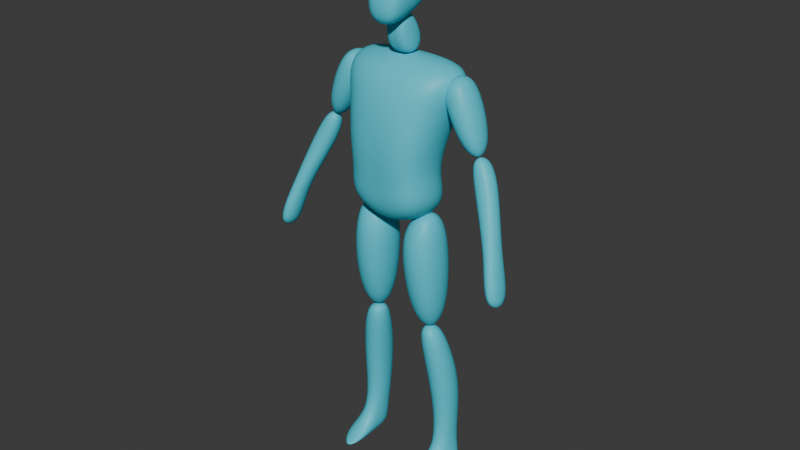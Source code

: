# Source: Player.blend  (saved by Blender 4.0.36; exported with 4.5.12 LTS)
import bpy
from mathutils import Matrix  # noqa: F401  (used for matrix-valued properties, if any)

bpy.ops.wm.read_factory_settings(use_empty=True)
scene = bpy.context.scene
scene.name = 'Scene'

# ---- collections
col_collection = bpy.data.collections.new('Collection'); scene.collection.children.link(col_collection)

# ---- materials (node trees are filled in below, after node groups)
mat_material = bpy.data.materials.new('Material')
mat_material.use_transparent_shadow = False

# ---- material node trees
mat_material.use_nodes = True; mat_material.node_tree.nodes.clear()
_N = mat_material.node_tree.nodes; _L = mat_material.node_tree.links
n0 = _N.new('ShaderNodeBsdfPrincipled'); n0.name = 'Principled BSDF'; n0.location = (10, 300)
n0.inputs[0].default_value = (0.05821, 0.6514, 0.8, 1.0)
n0.inputs[3].default_value = 1.45
n1 = _N.new('ShaderNodeOutputMaterial'); n1.name = 'Material Output'; n1.location = (300, 300)
_L.new(n0.outputs[0], n1.inputs[0])
n1.is_active_output = True

# ---- world
world_world = bpy.data.worlds.new('World'); scene.world = world_world
world_world.use_nodes = True; world_world.node_tree.nodes.clear()
_N = world_world.node_tree.nodes; _L = world_world.node_tree.links
n0 = _N.new('ShaderNodeOutputWorld'); n0.name = 'World Output'; n0.location = (300, 300)
n1 = _N.new('ShaderNodeBackground'); n1.name = 'Background'; n1.location = (10, 300)
n1.inputs[0].default_value = (0.05088, 0.05088, 0.05088, 1.0)
_L.new(n1.outputs[0], n0.inputs[0])
n0.is_active_output = True
world_world.color = (0.05088, 0.05088, 0.05088)
world_world.use_sun_shadow = False
world_world.sun_shadow_jitter_overblur = 0.0

# ---- meshes
me_cube_001 = bpy.data.meshes.new('Cube.001')
me_cube_001.from_pydata([(0.176, -0.1436, 1.093), (0.2523, -0.05452, 1.584), (0.176, 0.1169, 1.064), (0.2523, 0.1347, 1.597), (0.0, 0.1411, 0.9712), (0.0, 0.115, 1.618), (0.0, -0.1156, 0.9789), (0.0, -0.0647, 1.608), (0.1977, 0.1602, 1.452), (0.1633, 0.1131, 1.308), (0.1493, 0.07233, 1.197), (0.1977, -0.1029, 1.449), (0.1633, -0.1487, 1.309), (0.1493, -0.1334, 1.208), (0.0, -0.1462, 1.496), (0.0, -0.1487, 1.31), (0.0, -0.136, 1.162), (0.0, 0.1602, 1.426), (0.0, 0.1131, 1.309), (0.0, 0.06852, 1.168), (0.1788, -0.04696, 1.451), (0.1441, -0.0183, 1.541), (0.1788, 0.1013, 1.453), (0.1441, 0.0815, 1.543), (0.2859, -0.05138, 1.519), (0.2306, -0.01918, 1.583), (0.2859, 0.1066, 1.509), (0.2306, 0.07973, 1.578), (0.2771, -0.02862, 1.285), (0.2771, 0.07061, 1.285), (0.3438, -0.02862, 1.315), (0.3438, 0.07061, 1.315), (0.2982, -0.03455, 1.233), (0.2856, -0.01527, 1.315), (0.2982, 0.04599, 1.208), (0.2856, 0.04628, 1.307), (0.3814, -0.02023, 1.278), (0.3256, -0.00988, 1.332), (0.3814, 0.0603, 1.253), (0.3256, 0.05167, 1.323), (0.408, -0.09603, 1.021), (0.408, -0.03181, 1.009), (0.4543, -0.09349, 1.032), (0.4543, -0.02926, 1.02), (0.02406, -0.1136, 0.9065), (0.03928, -0.0605, 1.038), (0.02406, 0.104, 0.9044), (0.03928, 0.0605, 1.038), (0.1937, -0.1136, 0.9128), (0.1541, -0.0605, 1.101), (0.1937, 0.104, 0.9107), (0.1541, 0.0605, 1.101), (0.06524, -0.04325, 0.5892), (0.06524, 0.07532, 0.5862), (0.1764, -0.04325, 0.5935), (0.1764, 0.07532, 0.5905), (0.08016, -0.03244, 0.5512), (0.09215, -0.01979, 0.614), (0.08016, 0.07485, 0.5512), (0.09215, 0.04172, 0.6168), (0.1829, -0.03244, 0.5527), (0.1455, -0.01979, 0.615), (0.1829, 0.07485, 0.5527), (0.1455, 0.04172, 0.6178), (0.1322, 0.02125, 0.09349), (0.1322, 0.1009, 0.09349), (0.198, 0.02125, 0.09302), (0.198, 0.1009, 0.09302), (0.4299, -0.04388, 0.8544), (0.4299, -0.146, 0.8728), (0.5069, -0.00618, 0.8312), (0.5069, -0.1663, 0.8599), (0.2148, -0.005595, 0.3456), (0.2148, 0.1312, 0.3448), (0.1083, -0.005595, 0.343), (0.1083, 0.1312, 0.3421), (0.1316, 0.02125, 0.006955), (0.1316, 0.1009, 0.006955), (0.2407, 0.02125, 0.006488), (0.2407, 0.1009, 0.006488), (0.1322, -0.1365, 0.02987), (0.2407, -0.1365, 0.006488), (0.1316, -0.1365, 0.006955), (0.0, -0.1235, 1.694), (0.0, -0.0772, 1.921), (0.0, 0.05836, 1.756), (0.0, 0.04777, 1.927), (0.06104, -0.114, 1.721), (0.07499, -0.07809, 1.893), (0.05639, 0.0729, 1.782), (0.07306, 0.07405, 1.889), (0.0, -0.1311, 1.796), (0.0, 0.0797, 1.81), (0.05921, 0.07026, 1.811), (0.07682, -0.1065, 1.813), (0.0, -0.01626, 1.702), (0.0, 0.0316, 1.931), (0.05872, -0.01582, 1.741), (0.07402, 0.03028, 1.899), (0.07425, 0.02895, 1.806), (0.0, -0.04229, 1.588), (0.0, -0.05206, 1.742), (0.0, 0.09796, 1.599), (0.0, 0.01292, 1.769), (0.05441, -0.04229, 1.588), (0.03941, -0.05206, 1.742), (0.05441, 0.09796, 1.598), (0.03941, 0.01292, 1.769)], [], [(17, 5, 3, 8), (8, 3, 1, 11), (4, 2, 0, 6), (3, 5, 7, 1), (11, 1, 7, 14), (0, 13, 16, 6), (13, 12, 15, 16), (12, 11, 14, 15), (2, 10, 13, 0), (10, 9, 12, 13), (9, 8, 11, 12), (4, 19, 10, 2), (19, 18, 9, 10), (18, 17, 8, 9), (20, 21, 23, 22), (22, 23, 27, 26), (26, 27, 25, 24), (24, 25, 21, 20), (26, 24, 30, 31), (27, 23, 21, 25), (29, 31, 30, 28), (24, 20, 28, 30), (22, 26, 31, 29), (20, 22, 29, 28), (32, 33, 35, 34), (34, 35, 39, 38), (38, 39, 37, 36), (36, 37, 33, 32), (38, 36, 42, 43), (39, 35, 33, 37), (43, 42, 71, 70), (36, 32, 40, 42), (34, 38, 43, 41), (32, 34, 41, 40), (44, 45, 47, 46), (46, 47, 51, 50), (50, 51, 49, 48), (48, 49, 45, 44), (50, 48, 54, 55), (51, 47, 45, 49), (53, 55, 54, 52), (48, 44, 52, 54), (46, 50, 55, 53), (44, 46, 53, 52), (56, 57, 59, 58), (58, 59, 63, 62), (62, 63, 61, 60), (60, 61, 57, 56), (73, 72, 66, 67), (63, 59, 57, 61), (67, 66, 78, 79), (72, 74, 64, 66), (75, 73, 67, 65), (74, 75, 65, 64), (68, 70, 71, 69), (40, 41, 68, 69), (42, 40, 69, 71), (41, 43, 70, 68), (56, 58, 75, 74), (58, 62, 73, 75), (60, 56, 74, 72), (62, 60, 72, 73), (77, 79, 78, 76), (64, 65, 77, 76), (78, 66, 81), (65, 67, 79, 77), (81, 80, 82), (64, 76, 82, 80), (76, 78, 81, 82), (66, 64, 80, 81), (92, 86, 90, 93), (99, 98, 88, 94), (94, 88, 84, 91), (98, 96, 84, 88), (87, 94, 91, 83), (97, 99, 94, 87), (85, 92, 93, 89), (89, 93, 99, 97), (90, 86, 96, 98), (93, 90, 98, 99), (95, 97, 87, 83), (89, 97, 95, 85), (100, 101, 103, 102), (102, 103, 107, 106), (106, 107, 105, 104), (104, 105, 101, 100), (107, 103, 101, 105), (100, 102, 106, 104)])
_uv = me_cube_001.uv_layers.new(name='UVMap')
_uv.uv.foreach_set('vector', [0.5625, 0.375, 0.625, 0.375, 0.625, 0.5, 0.5625, 0.5, 0.5625, 0.5, 0.625, 0.5, 0.625, 0.75, 0.5625, 0.75, 0.25, 0.5, 0.375, 0.5, 0.375, 0.75, 0.25, 0.75, 0.625, 0.5, 0.75, 0.5009, 0.75, 0.75, 0.625, 0.75, 0.5625, 0.75, 0.625, 0.75, 0.625, 0.875, 0.5625, 0.875, 0.375, 0.75, 0.4375, 0.75, 0.4375, 0.875, 0.375, 0.875, 0.4375, 0.75, 0.5, 0.75, 0.5, 0.875, 0.4375, 0.875, 0.5, 0.75, 0.5625, 0.75, 0.5625, 0.875, 0.5, 0.875, 0.375, 0.5, 0.4375, 0.5, 0.4375, 0.75, 0.375, 0.75, 0.4375, 0.5, 0.5, 0.5, 0.5, 0.75, 0.4375, 0.75, 0.5, 0.5, 0.5625, 0.5, 0.5625, 0.75, 0.5, 0.75, 0.375, 0.375, 0.4375, 0.375, 0.4375, 0.5, 0.375, 0.5, 0.4375, 0.375, 0.5, 0.375, 0.5, 0.5, 0.4375, 0.5, 0.5, 0.375, 0.5625, 0.375, 0.5625, 0.5, 0.5, 0.5, 0.375, 0.0, 0.625, 0.0, 0.625, 0.25, 0.375, 0.25, 0.375, 0.25, 0.625, 0.25, 0.625, 0.5, 0.375, 0.5, 0.375, 0.5, 0.625, 0.5, 0.625, 0.75, 0.375, 0.75, 0.375, 0.75, 0.625, 0.75, 0.625, 1.0, 0.375, 1.0, 0.375, 0.5, 0.375, 0.75, 0.375, 0.75, 0.375, 0.5, 0.625, 0.5, 0.875, 0.5, 0.875, 0.75, 0.625, 0.75, 0.125, 0.5, 0.375, 0.5, 0.375, 0.75, 0.125, 0.75, 0.375, 0.75, 0.375, 1.0, 0.375, 1.0, 0.375, 0.75, 0.375, 0.25, 0.375, 0.5, 0.375, 0.5, 0.375, 0.25, 0.375, 0.0, 0.375, 0.25, 0.375, 0.25, 0.375, 0.0, 0.375, 0.0, 0.625, 0.0, 0.625, 0.25, 0.375, 0.25, 0.375, 0.25, 0.625, 0.25, 0.625, 0.5, 0.375, 0.5, 0.375, 0.5, 0.625, 0.5, 0.625, 0.75, 0.375, 0.75, 0.375, 0.75, 0.625, 0.75, 0.625, 1.0, 0.375, 1.0, 0.375, 0.5, 0.375, 0.75, 0.375, 0.75, 0.375, 0.5, 0.625, 0.5, 0.875, 0.5, 0.875, 0.75, 0.625, 0.75, 0.375, 0.5, 0.375, 0.75, 0.375, 0.75, 0.375, 0.5, 0.375, 0.75, 0.375, 1.0, 0.375, 1.0, 0.375, 0.75, 0.375, 0.25, 0.375, 0.5, 0.375, 0.5, 0.375, 0.25, 0.375, 0.0, 0.375, 0.25, 0.375, 0.25, 0.375, 0.0, 0.375, 0.0, 0.625, 0.0, 0.625, 0.25, 0.375, 0.25, 0.375, 0.25, 0.625, 0.25, 0.625, 0.5, 0.375, 0.5, 0.375, 0.5, 0.625, 0.5, 0.625, 0.75, 0.375, 0.75, 0.375, 0.75, 0.625, 0.75, 0.625, 1.0, 0.375, 1.0, 0.375, 0.5, 0.375, 0.75, 0.375, 0.75, 0.375, 0.5, 0.625, 0.5, 0.875, 0.5, 0.875, 0.75, 0.625, 0.75, 0.125, 0.5, 0.375, 0.5, 0.375, 0.75, 0.125, 0.75, 0.375, 0.75, 0.375, 1.0, 0.375, 1.0, 0.375, 0.75, 0.375, 0.25, 0.375, 0.5, 0.375, 0.5, 0.375, 0.25, 0.375, 0.0, 0.375, 0.25, 0.375, 0.25, 0.375, 0.0, 0.375, 0.0, 0.625, 0.0, 0.625, 0.25, 0.375, 0.25, 0.375, 0.25, 0.625, 0.25, 0.625, 0.5, 0.375, 0.5, 0.375, 0.5, 0.625, 0.5, 0.625, 0.75, 0.375, 0.75, 0.375, 0.75, 0.625, 0.75, 0.625, 1.0, 0.375, 1.0, 0.375, 0.5, 0.375, 0.75, 0.375, 0.75, 0.375, 0.5, 0.625, 0.5, 0.875, 0.5, 0.875, 0.75, 0.625, 0.75, 0.375, 0.5, 0.375, 0.75, 0.375, 0.75, 0.375, 0.5, 0.375, 0.75, 0.375, 1.0, 0.375, 1.0, 0.375, 0.75, 0.375, 0.25, 0.375, 0.5, 0.375, 0.5, 0.375, 0.25, 0.375, 0.0, 0.375, 0.25, 0.375, 0.25, 0.375, 0.0, 0.125, 0.5, 0.375, 0.5, 0.375, 0.75, 0.125, 0.75, 0.375, 0.0, 0.375, 0.25, 0.375, 0.25, 0.375, 0.0, 0.375, 0.75, 0.375, 1.0, 0.375, 1.0, 0.375, 0.75, 0.375, 0.25, 0.375, 0.5, 0.375, 0.5, 0.375, 0.25, 0.375, 0.0, 0.375, 0.25, 0.375, 0.25, 0.375, 0.0, 0.375, 0.25, 0.375, 0.5, 0.375, 0.5, 0.375, 0.25, 0.375, 0.75, 0.375, 1.0, 0.375, 1.0, 0.375, 0.75, 0.375, 0.5, 0.375, 0.75, 0.375, 0.75, 0.375, 0.5, 0.125, 0.5, 0.375, 0.5, 0.375, 0.75, 0.125, 0.75, 0.375, 0.0, 0.375, 0.25, 0.375, 0.25, 0.375, 0.0, 0.375, 0.75, 0.375, 0.75, 0.375, 0.75, 0.375, 0.25, 0.375, 0.5, 0.375, 0.5, 0.375, 0.25, 0.375, 0.75, 0.375, 1.0, 0.375, 1.0, 0.375, 0.0, 0.375, 0.0, 0.375, 0.0, 0.375, 0.0, 0.125, 0.75, 0.375, 0.75, 0.375, 0.75, 0.125, 0.75, 0.375, 0.75, 0.375, 1.0, 0.375, 1.0, 0.375, 0.75, 0.5, 0.25, 0.625, 0.25, 0.625, 0.5, 0.5, 0.5, 0.5, 0.625, 0.625, 0.625, 0.625, 0.75, 0.5, 0.75, 0.5, 0.75, 0.625, 0.75, 0.625, 1.0, 0.5, 1.0, 0.625, 0.625, 0.875, 0.625, 0.875, 0.75, 0.625, 0.75, 0.375, 0.75, 0.5, 0.75, 0.5, 1.0, 0.375, 1.0, 0.375, 0.625, 0.5, 0.625, 0.5, 0.75, 0.375, 0.75, 0.375, 0.25, 0.5, 0.25, 0.5, 0.5, 0.375, 0.5, 0.375, 0.5, 0.5, 0.5, 0.5, 0.625, 0.375, 0.625, 0.625, 0.5, 0.875, 0.5, 0.875, 0.625, 0.625, 0.625, 0.5, 0.5, 0.625, 0.5, 0.625, 0.625, 0.5, 0.625, 0.0, 0.0, 0.375, 0.625, 0.375, 0.75, 0.375, 1.0, 0.375, 0.5, 0.375, 0.625, 0.0, 0.0, 0.375, 0.25, 0.375, 0.0, 0.625, 0.0, 0.625, 0.25, 0.375, 0.25, 0.375, 0.25, 0.625, 0.25, 0.625, 0.5, 0.375, 0.5, 0.375, 0.5, 0.625, 0.5, 0.625, 0.75, 0.375, 0.75, 0.375, 0.75, 0.625, 0.75, 0.625, 1.0, 0.375, 1.0, 0.625, 0.5, 0.875, 0.5, 0.875, 0.75, 0.625, 0.75, 0.375, 0.0, 0.375, 0.25, 0.375, 0.5, 0.375, 0.75])
me_cube_001.materials.append(mat_material)
me_cube_001.update()
arm_armature = bpy.data.armatures.new('Armature')  # bones are not reproduced

# ---- objects
ob_empty_002 = bpy.data.objects.new('Empty.002', None)
ob_empty_003 = bpy.data.objects.new('Empty.003', None)
ob_cube = bpy.data.objects.new('Cube', me_cube_001)
ob_armature = bpy.data.objects.new('Armature', arm_armature)
ob_empty_004 = bpy.data.objects.new('Empty.004', None)

# ---- transforms, parenting, visibility, modifiers, constraints
ob_empty_002.location = (0.9502, 2.319, 1.112)
ob_empty_002.rotation_euler = (1.571, -0.0, 0.0)
ob_empty_002.scale = (0.5798, 0.5798, 0.5798)
ob_empty_002.empty_display_type = 'IMAGE'
ob_empty_002.empty_display_size = 5.0
ob_empty_003.location = (-2.18, 0.1091, 1.112)
ob_empty_003.rotation_euler = (1.571, -0.0, 1.571)
ob_empty_003.scale = (0.5798, 0.5798, 0.5798)
ob_empty_003.empty_display_type = 'IMAGE'
ob_empty_003.empty_display_size = 5.0
ob_cube.parent = ob_armature
ob_cube.location = (0.0, 0.0, 0.0)
_vg = ob_cube.vertex_groups.new(name='body')
_vg.add([0, 1, 2, 3, 4, 5, 6, 7, 8, 9, 10, 11, 12, 13, 14, 15, 16, 17, 18, 19], 1.0, 'REPLACE')
_vg = ob_cube.vertex_groups.new(name='head')
_vg.add([83, 84, 85, 86, 87, 88, 89, 90, 91, 92, 93, 94, 95, 96, 97, 98, 99, 100, 101, 102, 103, 104, 105, 106, 107], 1.0, 'REPLACE')
_vg = ob_cube.vertex_groups.new(name='upperarm.l')
_vg.add([20, 21, 22, 23, 24, 25, 26, 27, 28, 29, 30, 31], 1.0, 'REPLACE')
_vg = ob_cube.vertex_groups.new(name='lowerarm.l')
_vg.add([32, 33, 34, 35, 36, 37, 38, 39, 40, 41, 42, 43, 68, 69, 70, 71], 1.0, 'REPLACE')
_vg = ob_cube.vertex_groups.new(name='upperleg.l')
_vg.add([44, 45, 46, 47, 48, 49, 50, 51, 52, 53, 54, 55], 1.0, 'REPLACE')
_vg = ob_cube.vertex_groups.new(name='lowerleg.l')
_vg.add([56, 57, 58, 59, 60, 61, 62, 63, 64, 65, 66, 67, 72, 73, 74, 75], 1.0, 'REPLACE')
_vg = ob_cube.vertex_groups.new(name='foot.l')
_vg.add([76, 77, 78, 79, 80, 81, 82], 1.0, 'REPLACE')
_vg = ob_cube.vertex_groups.new(name='upperarm.r')
_vg = ob_cube.vertex_groups.new(name='lowerarm.r')
_vg = ob_cube.vertex_groups.new(name='upperleg.r')
_vg = ob_cube.vertex_groups.new(name='lowerleg.r')
_vg = ob_cube.vertex_groups.new(name='foot.r')
_m = ob_cube.modifiers.new('Mirror', 'MIRROR')
_m.use_clip = True
_m = ob_cube.modifiers.new('Subdivision', 'SUBSURF')
_m.levels = 0
_m.render_levels = 4
_m = ob_cube.modifiers.new('Armature', 'ARMATURE')
_m.object = ob_armature
ob_armature.location = (0.0, 0.0, 0.0)
ob_armature.show_in_front = True
ob_empty_004.location = (2.0, -0.9465, 0.929)
ob_empty_004.rotation_euler = (1.571, 0.0, -1.571)
ob_empty_004.scale = (1.726, 1.726, 1.726)
ob_empty_004.empty_display_type = 'IMAGE'
ob_empty_004.empty_display_size = 5.0

# ---- collection membership
col_collection.objects.link(ob_empty_002)
col_collection.objects.link(ob_empty_003)
col_collection.objects.link(ob_cube)
col_collection.objects.link(ob_armature)
col_collection.objects.link(ob_empty_004)

# ---- scene / render settings (as saved in the file)
scene.frame_start = 1; scene.frame_end = 24; scene.frame_set(24)
scene.render.engine = 'BLENDER_EEVEE_NEXT'
scene.cycles.sampling_pattern = 'TABULATED_SOBOL'
bpy.context.view_layer.update()

# ---- added for rendering (the .blend has no active camera and no usable light): camera, sun
cam_auto = bpy.data.cameras.new('AutoCamera')
cam_auto.lens = 50.0
cam_auto.sensor_width = 36.0
cam_auto.clip_end = 1000.0
ob_auto_camera = bpy.data.objects.new('AutoCamera', cam_auto)
scene.collection.objects.link(ob_auto_camera)
ob_auto_camera.location = (2.19095, -2.63928, 2.73408)
ob_auto_camera.rotation_euler = (1.09748, -7.21219e-08, 0.694738)
scene.camera = ob_auto_camera
light_auto_sun = bpy.data.lights.new('AutoSun', 'SUN')
light_auto_sun.energy = 3.0
light_auto_sun.angle = 0.0523599
ob_auto_sun = bpy.data.objects.new('AutoSun', light_auto_sun)
scene.collection.objects.link(ob_auto_sun)
ob_auto_sun.rotation_euler = (0.872665, 0.174533, 0.523599)
bpy.context.view_layer.update()
